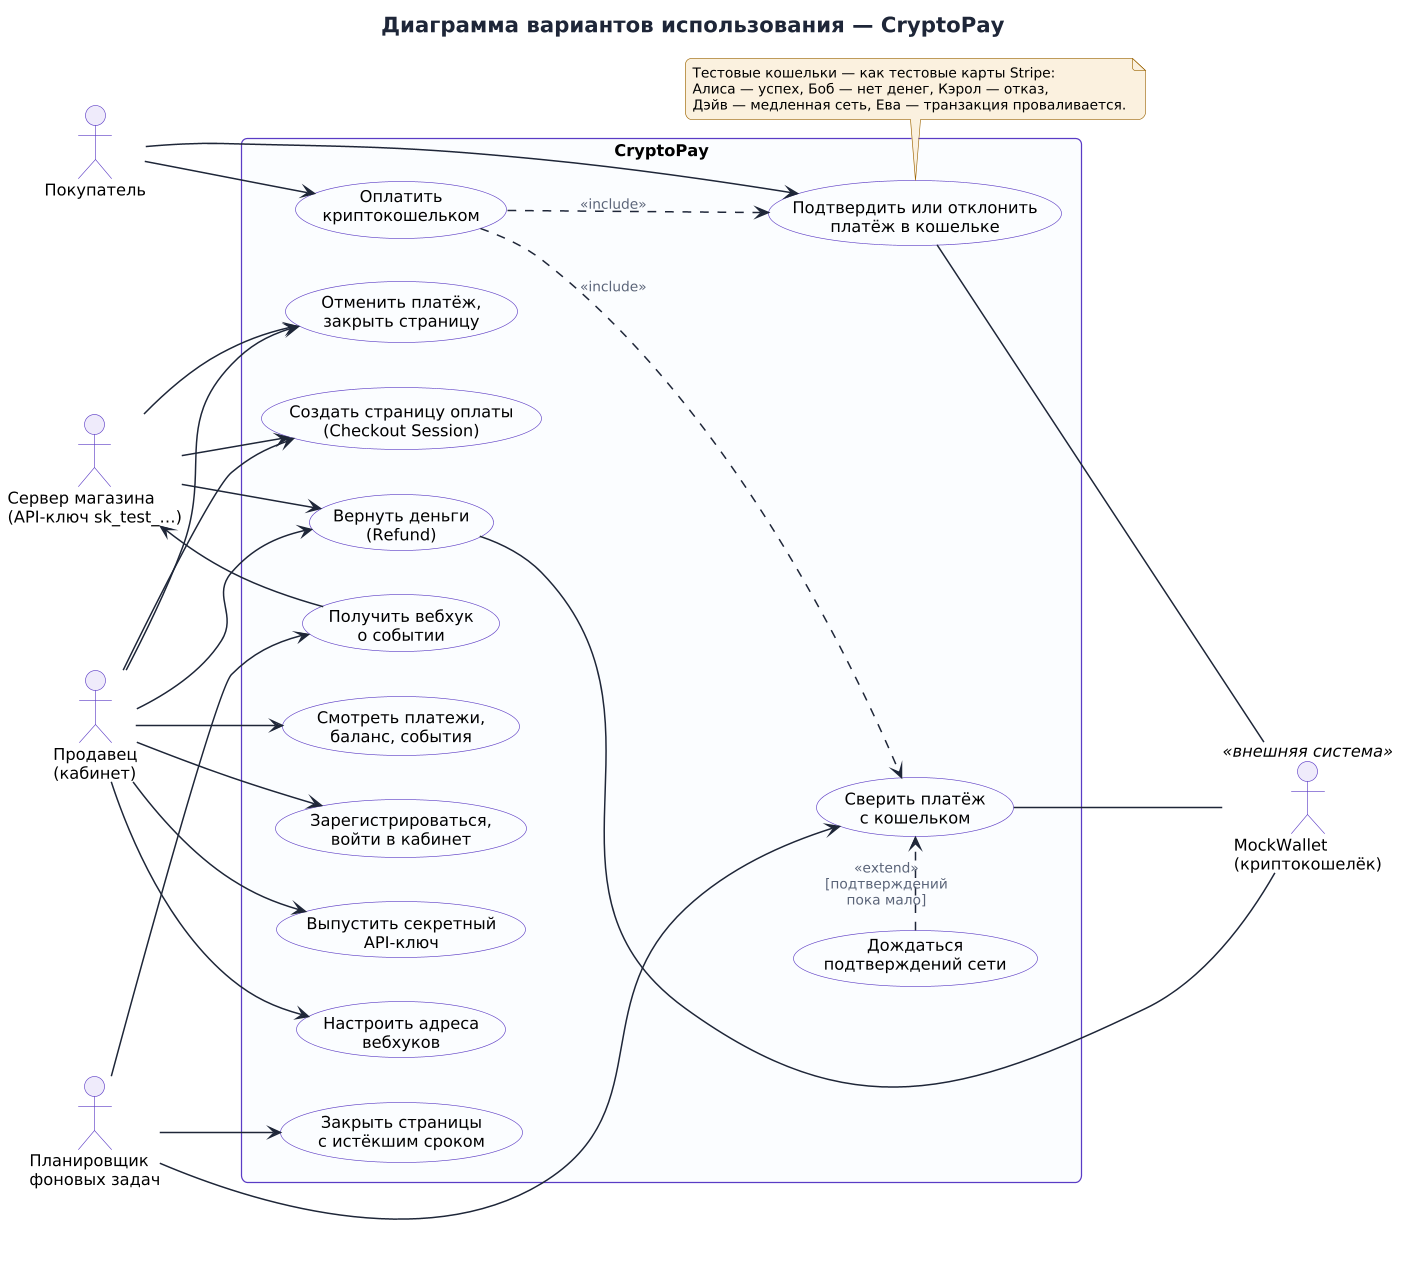

The diagram above was rendered by PlantUML. Its source (embedded in the PNG):
@startuml use-case
!include _style.iuml
title Диаграмма вариантов использования — CryptoPay
left to right direction

actor "Покупатель" as Customer
actor "Продавец\n(кабинет)" as Merchant
actor "Сервер магазина\n(API-ключ sk_test_…)" as Shop
actor "MockWallet\n(криптокошелёк)" as Wallet <<внешняя система>>
actor "Планировщик\nфоновых задач" as Scheduler

rectangle "CryptoPay" {
  usecase "Зарегистрироваться,\nвойти в кабинет" as UC_Login
  usecase "Выпустить секретный\nAPI-ключ" as UC_Key
  usecase "Настроить адреса\nвебхуков" as UC_Hooks
  usecase "Создать страницу оплаты\n(Checkout Session)" as UC_Session
  usecase "Оплатить\nкриптокошельком" as UC_Pay
  usecase "Подтвердить или отклонить\nплатёж в кошельке" as UC_Approve
  usecase "Сверить платёж\nс кошельком" as UC_Sync
  usecase "Дождаться\nподтверждений сети" as UC_Confirm
  usecase "Вернуть деньги\n(Refund)" as UC_Refund
  usecase "Отменить платёж,\nзакрыть страницу" as UC_Cancel
  usecase "Получить вебхук\nо событии" as UC_Webhook
  usecase "Смотреть платежи,\nбаланс, события" as UC_View
  usecase "Закрыть страницы\nс истёкшим сроком" as UC_Expire
}

Merchant --> UC_Login
Merchant --> UC_Key
Merchant --> UC_Hooks
Merchant --> UC_View
Merchant --> UC_Session
Merchant --> UC_Refund
Merchant --> UC_Cancel
Shop --> UC_Session
Shop --> UC_Refund
Shop --> UC_Cancel
Customer --> UC_Pay
Customer --> UC_Approve
UC_Approve -- Wallet
UC_Pay ..> UC_Approve : <<include>>
UC_Pay ..> UC_Sync : <<include>>
UC_Confirm .> UC_Sync : <<extend>>\n[подтверждений\nпока мало]
UC_Sync -- Wallet
UC_Refund -- Wallet
Scheduler --> UC_Sync
Scheduler --> UC_Expire
Scheduler --> UC_Webhook
UC_Webhook --> Shop

note bottom of UC_Approve
  Тестовые кошельки — как тестовые карты Stripe:
  Алиса — успех, Боб — нет денег, Кэрол — отказ,
  Дэйв — медленная сеть, Ева — транзакция проваливается.
end note
@enduml